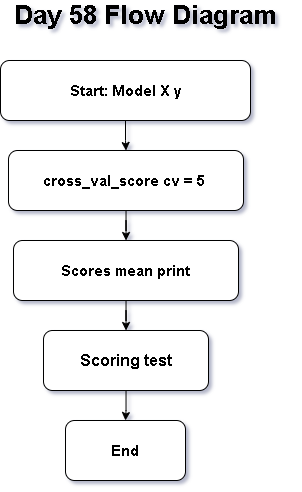

The diagram above was exported from draw.io. Its source (the exported page's mxGraphModel, read from the mxfile embedded in the PNG):
<mxGraphModel dx="905" dy="1589" grid="1" gridSize="10" guides="1" tooltips="1" connect="1" arrows="1" fold="1" page="1" pageScale="1" pageWidth="850" pageHeight="1100" math="0" shadow="0">
  <root>
    <mxCell id="0" />
    <mxCell id="1" parent="0" />
    <mxCell id="SOGNtGXvQNB3jHaX3h4g-10" edge="1" parent="1" source="SOGNtGXvQNB3jHaX3h4g-1" style="edgeStyle=orthogonalEdgeStyle;rounded=0;orthogonalLoop=1;jettySize=auto;html=1;" target="SOGNtGXvQNB3jHaX3h4g-3" value="">
      <mxGeometry relative="1" as="geometry" />
    </mxCell>
    <mxCell id="SOGNtGXvQNB3jHaX3h4g-1" parent="1" style="rounded=1;whiteSpace=wrap;html=1;" value="&lt;b&gt;&lt;font style=&quot;font-size: 15px;&quot;&gt;Scores mean print&lt;/font&gt;&lt;/b&gt;" vertex="1">
      <mxGeometry height="60" width="225" x="313" y="220" as="geometry" />
    </mxCell>
    <mxCell id="SOGNtGXvQNB3jHaX3h4g-2" parent="1" style="rounded=1;whiteSpace=wrap;html=1;" value="&lt;b&gt;&lt;font style=&quot;font-size: 15px;&quot;&gt;End&lt;/font&gt;&lt;/b&gt;" vertex="1">
      <mxGeometry height="60" width="120" x="365" y="400" as="geometry" />
    </mxCell>
    <mxCell id="SOGNtGXvQNB3jHaX3h4g-11" edge="1" parent="1" source="SOGNtGXvQNB3jHaX3h4g-3" style="edgeStyle=orthogonalEdgeStyle;rounded=0;orthogonalLoop=1;jettySize=auto;html=1;" target="SOGNtGXvQNB3jHaX3h4g-2" value="">
      <mxGeometry relative="1" as="geometry" />
    </mxCell>
    <mxCell id="SOGNtGXvQNB3jHaX3h4g-3" parent="1" style="rounded=1;whiteSpace=wrap;html=1;" value="&lt;b&gt;&lt;font style=&quot;font-size: 16px;&quot;&gt;Scoring test&lt;/font&gt;&lt;/b&gt;" vertex="1">
      <mxGeometry height="60" width="165" x="343" y="310" as="geometry" />
    </mxCell>
    <mxCell id="SOGNtGXvQNB3jHaX3h4g-9" edge="1" parent="1" source="SOGNtGXvQNB3jHaX3h4g-4" style="edgeStyle=orthogonalEdgeStyle;rounded=0;orthogonalLoop=1;jettySize=auto;html=1;" target="SOGNtGXvQNB3jHaX3h4g-1" value="">
      <mxGeometry relative="1" as="geometry" />
    </mxCell>
    <mxCell id="SOGNtGXvQNB3jHaX3h4g-4" parent="1" style="rounded=1;whiteSpace=wrap;html=1;" value="&lt;b&gt;&lt;font style=&quot;font-size: 15px;&quot;&gt;cross_val_score cv = 5&amp;nbsp;&lt;/font&gt;&lt;/b&gt;" vertex="1">
      <mxGeometry height="60" width="235" x="308" y="130" as="geometry" />
    </mxCell>
    <mxCell id="SOGNtGXvQNB3jHaX3h4g-8" edge="1" parent="1" source="SOGNtGXvQNB3jHaX3h4g-5" style="edgeStyle=orthogonalEdgeStyle;rounded=0;orthogonalLoop=1;jettySize=auto;html=1;" target="SOGNtGXvQNB3jHaX3h4g-4" value="">
      <mxGeometry relative="1" as="geometry" />
    </mxCell>
    <mxCell id="SOGNtGXvQNB3jHaX3h4g-5" parent="1" style="rounded=1;whiteSpace=wrap;html=1;" value="&lt;b&gt;&lt;font style=&quot;font-size: 15px;&quot;&gt;Start: Model X y&lt;/font&gt;&lt;/b&gt;" vertex="1">
      <mxGeometry height="60" width="250" x="300" y="40" as="geometry" />
    </mxCell>
    <mxCell id="SOGNtGXvQNB3jHaX3h4g-6" parent="1" style="text;html=1;whiteSpace=wrap;strokeColor=none;fillColor=none;align=center;verticalAlign=middle;rounded=0;" value="&lt;b&gt;&lt;font style=&quot;font-size: 26px;&quot;&gt;Day 58 Flow Diagram&lt;/font&gt;&lt;/b&gt;" vertex="1">
      <mxGeometry height="30" width="290" x="300" y="-20" as="geometry" />
    </mxCell>
  </root>
</mxGraphModel>